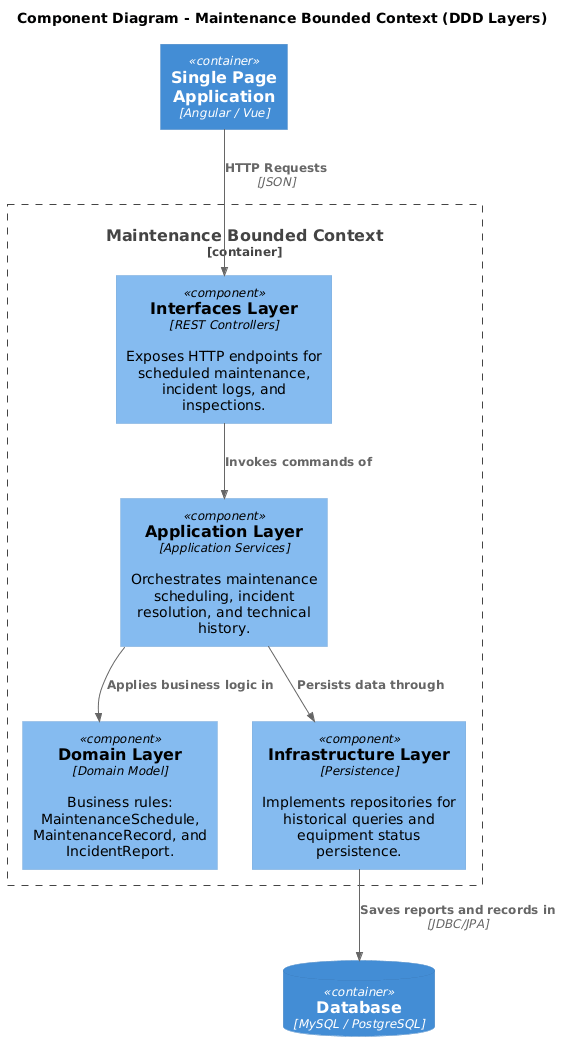

The diagram above was rendered by PlantUML. Its source (embedded in the PNG):
@startuml
!include https://raw.githubusercontent.com/plantuml-stdlib/C4-PlantUML/master/C4_Component.puml

title Component Diagram - Maintenance Bounded Context (DDD Layers)

Container(spa, "Single Page Application", "Angular / Vue")
ContainerDb(db, "Database", "MySQL / PostgreSQL")

Container_Boundary(maint_bc, "Maintenance Bounded Context") {
    Component(interfaces, "Interfaces Layer", "REST Controllers", "Exposes HTTP endpoints for scheduled maintenance, incident logs, and inspections.")
    Component(application, "Application Layer", "Application Services", "Orchestrates maintenance scheduling, incident resolution, and technical history.")
    Component(domain, "Domain Layer", "Domain Model", "Business rules: MaintenanceSchedule, MaintenanceRecord, and IncidentReport.")
    Component(infrastructure, "Infrastructure Layer", "Persistence", "Implements repositories for historical queries and equipment status persistence.")
}

Rel(spa, interfaces, "HTTP Requests", "JSON")
Rel(interfaces, application, "Invokes commands of")
Rel(application, domain, "Applies business logic in")
Rel(application, infrastructure, "Persists data through")
Rel(infrastructure, db, "Saves reports and records in", "JDBC/JPA")
@enduml